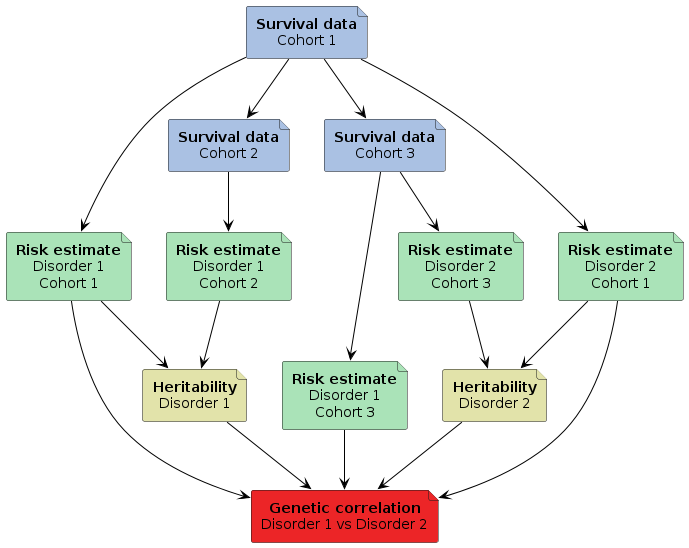

The diagram above was rendered by PlantUML. Its source (embedded in the PNG):
@startuml
!include ../diagrams/archimate.puml

!define SurvivalData(e_alias, e_label) file "e_label" as e_alias #aac1e3
!define RiskEstimate(e_alias, e_label) file "e_label" as e_alias #aae3b8
!define Heritability(e_alias, e_label) file "e_label" as e_alias #e2e3aa
!define GeneticCorrelation(e_alias, e_label) file "e_label" as e_alias #ec2527

SurvivalData(c1, "<b>Survival data</b>\nCohort 1")
SurvivalData(c2, "<b>Survival data</b>\nCohort 2")
SurvivalData(c3, "<b>Survival data</b>\nCohort 3")

RiskEstimate(re_d1_c1, "<b>Risk estimate</b>\nDisorder 1\nCohort 1")
RiskEstimate(re_d1_c2, "<b>Risk estimate</b>\nDisorder 1\nCohort 2")
RiskEstimate(re_d1_c3, "<b>Risk estimate</b>\nDisorder 1\nCohort 3")
RiskEstimate(re_d2_c1, "<b>Risk estimate</b>\nDisorder 2\nCohort 1")
RiskEstimate(re_d2_c3, "<b>Risk estimate</b>\nDisorder 2\nCohort 3")

Heritability(h_d1, "<b>Heritability</b>\nDisorder 1")
Heritability(h_d2, "<b>Heritability</b>\nDisorder 2")

GeneticCorrelation(gc_d1_d2, "<b>Genetic correlation</b>\nDisorder 1 vs Disorder 2")

c1 --> c2
c1 --> c3

c1 --> re_d1_c1
c2 --> re_d1_c2
c3 --> re_d1_c3
c1 --> re_d2_c1
c3 --> re_d2_c3

re_d1_c1 --> h_d1
re_d1_c2 --> h_d1
re_d2_c1 --> h_d2
re_d2_c3 --> h_d2

re_d1_c1 --> gc_d1_d2
re_d1_c3 --> gc_d1_d2
re_d2_c1 --> gc_d1_d2

h_d1 --> gc_d1_d2
h_d2 --> gc_d1_d2
@enduml